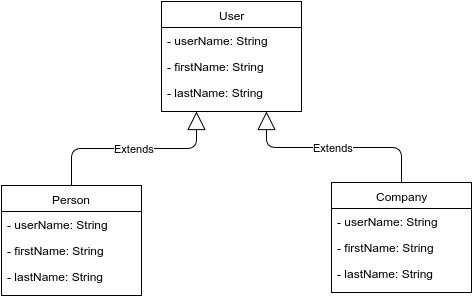

The diagram above was exported from draw.io. Its source (the exported page's mxGraphModel, read from the mxfile embedded in the PNG):
<mxGraphModel dx="876" dy="448" grid="1" gridSize="10" guides="1" tooltips="1" connect="1" arrows="1" fold="1" page="0" pageScale="1.5" pageWidth="826" pageHeight="1169" background="#ffffff" math="0" shadow="0">
  <root>
    <mxCell id="0" style=";html=1;" />
    <mxCell id="1" style=";html=1;" parent="0" />
    <mxCell id="2c79e2ca35b47793-80" value="User" style="swimlane;html=1;fontStyle=0;childLayout=stackLayout;horizontal=1;startSize=26;fillColor=none;horizontalStack=0;resizeParent=1;resizeLast=0;collapsible=1;marginBottom=0;swimlaneFillColor=#ffffff;" vertex="1" parent="1">
      <mxGeometry x="350" y="320" width="140" height="110" as="geometry" />
    </mxCell>
    <mxCell id="2c79e2ca35b47793-81" value="- userName: String&lt;div&gt;&lt;br&gt;&lt;/div&gt;" style="text;html=1;strokeColor=none;fillColor=none;align=left;verticalAlign=top;spacingLeft=4;spacingRight=4;whiteSpace=wrap;overflow=hidden;rotatable=0;points=[[0,0.5],[1,0.5]];portConstraint=eastwest;" vertex="1" parent="2c79e2ca35b47793-80">
      <mxGeometry y="26" width="140" height="26" as="geometry" />
    </mxCell>
    <mxCell id="2c79e2ca35b47793-82" value="- firstName: String&lt;div&gt;&lt;br&gt;&lt;/div&gt;" style="text;html=1;strokeColor=none;fillColor=none;align=left;verticalAlign=top;spacingLeft=4;spacingRight=4;whiteSpace=wrap;overflow=hidden;rotatable=0;points=[[0,0.5],[1,0.5]];portConstraint=eastwest;" vertex="1" parent="2c79e2ca35b47793-80">
      <mxGeometry y="52" width="140" height="26" as="geometry" />
    </mxCell>
    <mxCell id="2c79e2ca35b47793-83" value="- lastName: String" style="text;html=1;strokeColor=none;fillColor=none;align=left;verticalAlign=top;spacingLeft=4;spacingRight=4;whiteSpace=wrap;overflow=hidden;rotatable=0;points=[[0,0.5],[1,0.5]];portConstraint=eastwest;" vertex="1" parent="2c79e2ca35b47793-80">
      <mxGeometry y="78" width="140" height="26" as="geometry" />
    </mxCell>
    <mxCell id="2c79e2ca35b47793-84" value="Company" style="swimlane;html=1;fontStyle=0;childLayout=stackLayout;horizontal=1;startSize=26;fillColor=none;horizontalStack=0;resizeParent=1;resizeLast=0;collapsible=1;marginBottom=0;swimlaneFillColor=#ffffff;" vertex="1" parent="1">
      <mxGeometry x="520" y="501" width="140" height="110" as="geometry" />
    </mxCell>
    <mxCell id="2c79e2ca35b47793-85" value="- userName: String&lt;div&gt;&lt;br&gt;&lt;/div&gt;" style="text;html=1;strokeColor=none;fillColor=none;align=left;verticalAlign=top;spacingLeft=4;spacingRight=4;whiteSpace=wrap;overflow=hidden;rotatable=0;points=[[0,0.5],[1,0.5]];portConstraint=eastwest;" vertex="1" parent="2c79e2ca35b47793-84">
      <mxGeometry y="26" width="140" height="26" as="geometry" />
    </mxCell>
    <mxCell id="2c79e2ca35b47793-86" value="- firstName: String&lt;div&gt;&lt;br&gt;&lt;/div&gt;" style="text;html=1;strokeColor=none;fillColor=none;align=left;verticalAlign=top;spacingLeft=4;spacingRight=4;whiteSpace=wrap;overflow=hidden;rotatable=0;points=[[0,0.5],[1,0.5]];portConstraint=eastwest;" vertex="1" parent="2c79e2ca35b47793-84">
      <mxGeometry y="52" width="140" height="26" as="geometry" />
    </mxCell>
    <mxCell id="2c79e2ca35b47793-87" value="- lastName: String" style="text;html=1;strokeColor=none;fillColor=none;align=left;verticalAlign=top;spacingLeft=4;spacingRight=4;whiteSpace=wrap;overflow=hidden;rotatable=0;points=[[0,0.5],[1,0.5]];portConstraint=eastwest;" vertex="1" parent="2c79e2ca35b47793-84">
      <mxGeometry y="78" width="140" height="26" as="geometry" />
    </mxCell>
    <mxCell id="2c79e2ca35b47793-88" value="Person" style="swimlane;html=1;fontStyle=0;childLayout=stackLayout;horizontal=1;startSize=26;fillColor=none;horizontalStack=0;resizeParent=1;resizeLast=0;collapsible=1;marginBottom=0;swimlaneFillColor=#ffffff;" vertex="1" parent="1">
      <mxGeometry x="190" y="504" width="140" height="110" as="geometry" />
    </mxCell>
    <mxCell id="2c79e2ca35b47793-89" value="- userName: String&lt;div&gt;&lt;br&gt;&lt;/div&gt;" style="text;html=1;strokeColor=none;fillColor=none;align=left;verticalAlign=top;spacingLeft=4;spacingRight=4;whiteSpace=wrap;overflow=hidden;rotatable=0;points=[[0,0.5],[1,0.5]];portConstraint=eastwest;" vertex="1" parent="2c79e2ca35b47793-88">
      <mxGeometry y="26" width="140" height="26" as="geometry" />
    </mxCell>
    <mxCell id="2c79e2ca35b47793-90" value="- firstName: String&lt;div&gt;&lt;br&gt;&lt;/div&gt;" style="text;html=1;strokeColor=none;fillColor=none;align=left;verticalAlign=top;spacingLeft=4;spacingRight=4;whiteSpace=wrap;overflow=hidden;rotatable=0;points=[[0,0.5],[1,0.5]];portConstraint=eastwest;" vertex="1" parent="2c79e2ca35b47793-88">
      <mxGeometry y="52" width="140" height="26" as="geometry" />
    </mxCell>
    <mxCell id="2c79e2ca35b47793-91" value="- lastName: String" style="text;html=1;strokeColor=none;fillColor=none;align=left;verticalAlign=top;spacingLeft=4;spacingRight=4;whiteSpace=wrap;overflow=hidden;rotatable=0;points=[[0,0.5],[1,0.5]];portConstraint=eastwest;" vertex="1" parent="2c79e2ca35b47793-88">
      <mxGeometry y="78" width="140" height="26" as="geometry" />
    </mxCell>
    <mxCell id="2c79e2ca35b47793-92" value="Extends" style="endArrow=block;endSize=16;endFill=0;html=1;entryX=0.25;entryY=1;exitX=0.5;exitY=0;edgeStyle=orthogonalEdgeStyle;" edge="1" parent="1" source="2c79e2ca35b47793-88" target="2c79e2ca35b47793-80">
      <mxGeometry width="160" relative="1" as="geometry">
        <mxPoint x="260" y="470" as="sourcePoint" />
        <mxPoint x="420" y="470" as="targetPoint" />
      </mxGeometry>
    </mxCell>
    <mxCell id="2c79e2ca35b47793-93" value="Extends" style="endArrow=block;endSize=16;endFill=0;html=1;entryX=0.75;entryY=1;exitX=0.5;exitY=0;edgeStyle=orthogonalEdgeStyle;" edge="1" parent="1" source="2c79e2ca35b47793-84" target="2c79e2ca35b47793-80">
      <mxGeometry width="160" relative="1" as="geometry">
        <mxPoint x="510" y="460" as="sourcePoint" />
        <mxPoint x="670" y="460" as="targetPoint" />
      </mxGeometry>
    </mxCell>
  </root>
</mxGraphModel>